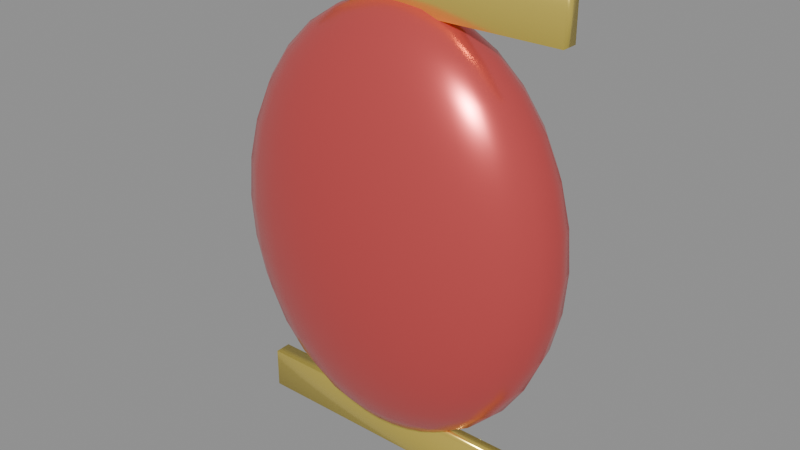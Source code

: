 # Source: snack_pack.blend  (saved by Blender 5.2.45; exported with 4.5.12 LTS)
import bpy
from mathutils import Matrix  # noqa: F401  (used for matrix-valued properties, if any)

bpy.ops.wm.read_factory_settings(use_empty=True)
scene = bpy.context.scene
scene.name = 'Scene'

# ---- collections
col_prizescollection = bpy.data.collections.new('PrizesCollection'); scene.collection.children.link(col_prizescollection)

# ---- materials (node trees are filled in below, after node groups)
mat_snackfoilred = bpy.data.materials.new('SnackFoilRed')
mat_snackgoldseal = bpy.data.materials.new('SnackGoldSeal')

# ---- material node trees
mat_snackfoilred.use_nodes = True; mat_snackfoilred.node_tree.nodes.clear()
_N = mat_snackfoilred.node_tree.nodes; _L = mat_snackfoilred.node_tree.links
n0 = _N.new('ShaderNodeBsdfPrincipled'); n0.name = 'Principled BSDF'; n0.location = (-200, 100)
n0.inputs[0].default_value = (0.88, 0.12, 0.12, 1.0)
n0.inputs[1].default_value = 0.6
n0.inputs[2].default_value = 0.25
n0.inputs[10].default_value = 0.005
n1 = _N.new('ShaderNodeOutputMaterial'); n1.name = 'Material Output'; n1.location = (200, 100)
_L.new(n0.outputs[0], n1.inputs[0])
n1.is_active_output = True
mat_snackgoldseal.use_nodes = True; mat_snackgoldseal.node_tree.nodes.clear()
_N = mat_snackgoldseal.node_tree.nodes; _L = mat_snackgoldseal.node_tree.links
n0 = _N.new('ShaderNodeBsdfPrincipled'); n0.name = 'Principled BSDF'; n0.location = (-200, 100)
n0.inputs[0].default_value = (1.0, 0.78, 0.15, 1.0)
n0.inputs[1].default_value = 0.7
n0.inputs[2].default_value = 0.2
n0.inputs[10].default_value = 0.005
n1 = _N.new('ShaderNodeOutputMaterial'); n1.name = 'Material Output'; n1.location = (200, 100)
_L.new(n0.outputs[0], n1.inputs[0])
n1.is_active_output = True

# ---- meshes
me_sphere = bpy.data.meshes.new('Sphere')
me_sphere.from_pydata([(0.0, 0.0, 0.48), (0.0, 0.1837, 0.4435), (0.0, 0.3394, 0.3394), (0.0, 0.3991, 0.2667), (0.0, 0.4435, 0.1837), (0.0, 0.4708, 0.09364), (0.0, 0.48, 0.0), (0.0, 0.4708, -0.09364), (0.0, 0.4435, -0.1837), (0.0, 0.3991, -0.2667), (0.0, 0.2667, -0.3991), (0.0, 0.1837, -0.4435), (0.0, 0.0, -0.48), (0.02424, 0.09045, 0.4708), (0.04754, 0.1774, 0.4435), (0.06902, 0.2576, 0.3991), (0.08785, 0.3278, 0.3394), (0.1033, 0.3855, 0.2667), (0.1148, 0.4284, 0.1837), (0.1218, 0.4547, 0.09364), (0.1242, 0.4636, 0.0), (0.1218, 0.4547, -0.09364), (0.1148, 0.4284, -0.1837), (0.1033, 0.3855, -0.2667), (0.08785, 0.3278, -0.3394), (0.06902, 0.2576, -0.3991), (0.04754, 0.1774, -0.4435), (0.02424, 0.09045, -0.4708), (0.04682, 0.0811, 0.4708), (0.09184, 0.1591, 0.4435), (0.1333, 0.2309, 0.3991), (0.1697, 0.2939, 0.3394), (0.1996, 0.3456, 0.2667), (0.2217, 0.384, 0.1837), (0.2354, 0.4077, 0.09364), (0.24, 0.4157, 0.0), (0.2354, 0.4077, -0.09364), (0.2217, 0.384, -0.1837), (0.1996, 0.3456, -0.2667), (0.1697, 0.2939, -0.3394), (0.1333, 0.2309, -0.3991), (0.09184, 0.1591, -0.4435), (0.04682, 0.0811, -0.4708), (0.06622, 0.06622, 0.4708), (0.1299, 0.1299, 0.4435), (0.1886, 0.1886, 0.3991), (0.24, 0.24, 0.3394), (0.2822, 0.2822, 0.2667), (0.3136, 0.3136, 0.1837), (0.3329, 0.3329, 0.09364), (0.3394, 0.3394, 0.0), (0.3329, 0.3329, -0.09364), (0.3136, 0.3136, -0.1837), (0.2822, 0.2822, -0.2667), (0.24, 0.24, -0.3394), (0.1886, 0.1886, -0.3991), (0.1299, 0.1299, -0.4435), (0.06622, 0.06622, -0.4708), (0.0811, 0.04682, 0.4708), (0.1591, 0.09184, 0.4435), (0.2309, 0.1333, 0.3991), (0.2939, 0.1697, 0.3394), (0.3456, 0.1996, 0.2667), (0.384, 0.2217, 0.1837), (0.4077, 0.2354, 0.09364), (0.4157, 0.24, 0.0), (0.4077, 0.2354, -0.09364), (0.384, 0.2217, -0.1837), (0.3456, 0.1996, -0.2667), (0.2939, 0.1697, -0.3394), (0.2309, 0.1333, -0.3991), (0.1591, 0.09184, -0.4435), (0.0811, 0.04682, -0.4708), (0.09045, 0.02424, 0.4708), (0.1774, 0.04754, 0.4435), (0.2576, 0.06902, 0.3991), (0.3278, 0.08785, 0.3394), (0.3855, 0.1033, 0.2667), (0.4284, 0.1148, 0.1837), (0.4547, 0.1218, 0.09364), (0.4636, 0.1242, 0.0), (0.4547, 0.1218, -0.09364), (0.4284, 0.1148, -0.1837), (0.3855, 0.1033, -0.2667), (0.3278, 0.08785, -0.3394), (0.2576, 0.06902, -0.3991), (0.1774, 0.04754, -0.4435), (0.09045, 0.02424, -0.4708), (0.09364, 5.588e-09, 0.4708), (0.1837, -1.118e-08, 0.4435), (0.2667, 0.0, 0.3991), (0.3394, -1.49e-08, 0.3394), (0.3991, -1.49e-08, 0.2667), (0.4435, 2.235e-08, 0.1837), (0.4708, -7.451e-09, 0.09364), (0.48, 7.451e-09, 0.0), (0.4708, -7.451e-09, -0.09364), (0.4435, 2.235e-08, -0.1837), (0.3991, -1.49e-08, -0.2667), (0.3394, -1.49e-08, -0.3394), (0.2667, 0.0, -0.3991), (0.1837, -1.118e-08, -0.4435), (0.09364, 5.588e-09, -0.4708), (0.09045, -0.02424, 0.4708), (0.1774, -0.04754, 0.4435), (0.2576, -0.06902, 0.3991), (0.3278, -0.08785, 0.3394), (0.3855, -0.1033, 0.2667), (0.4284, -0.1148, 0.1837), (0.4547, -0.1218, 0.09364), (0.4636, -0.1242, 0.0), (0.4547, -0.1218, -0.09364), (0.4284, -0.1148, -0.1837), (0.3855, -0.1033, -0.2667), (0.3278, -0.08785, -0.3394), (0.2576, -0.06902, -0.3991), (0.1774, -0.04754, -0.4435), (0.09045, -0.02424, -0.4708), (0.0811, -0.04682, 0.4708), (0.1591, -0.09184, 0.4435), (0.2309, -0.1333, 0.3991), (0.2939, -0.1697, 0.3394), (0.3456, -0.1996, 0.2667), (0.384, -0.2217, 0.1837), (0.4077, -0.2354, 0.09364), (0.4157, -0.24, 0.0), (0.4077, -0.2354, -0.09364), (0.384, -0.2217, -0.1837), (0.3456, -0.1996, -0.2667), (0.2939, -0.1697, -0.3394), (0.2309, -0.1333, -0.3991), (0.1591, -0.09184, -0.4435), (0.0811, -0.04682, -0.4708), (0.06622, -0.06622, 0.4708), (0.1299, -0.1299, 0.4435), (0.1886, -0.1886, 0.3991), (0.24, -0.24, 0.3394), (0.2822, -0.2822, 0.2667), (0.3136, -0.3136, 0.1837), (0.3329, -0.3329, 0.09364), (0.3394, -0.3394, 0.0), (0.3329, -0.3329, -0.09364), (0.3136, -0.3136, -0.1837), (0.2822, -0.2822, -0.2667), (0.24, -0.24, -0.3394), (0.1886, -0.1886, -0.3991), (0.1299, -0.1299, -0.4435), (0.06622, -0.06622, -0.4708), (0.04682, -0.0811, 0.4708), (0.09184, -0.1591, 0.4435), (0.1333, -0.2309, 0.3991), (0.1697, -0.2939, 0.3394), (0.1996, -0.3456, 0.2667), (0.2217, -0.384, 0.1837), (0.2354, -0.4077, 0.09364), (0.24, -0.4157, 0.0), (0.2354, -0.4077, -0.09364), (0.2217, -0.384, -0.1837), (0.1996, -0.3456, -0.2667), (0.1697, -0.2939, -0.3394), (0.1333, -0.2309, -0.3991), (0.09184, -0.1591, -0.4435), (0.04682, -0.0811, -0.4708), (0.02424, -0.09045, 0.4708), (0.04754, -0.1774, 0.4435), (0.06902, -0.2576, 0.3991), (0.08785, -0.3278, 0.3394), (0.1033, -0.3855, 0.2667), (0.1148, -0.4284, 0.1837), (0.1218, -0.4547, 0.09364), (0.1242, -0.4636, 0.0), (0.1218, -0.4547, -0.09364), (0.1148, -0.4284, -0.1837), (0.1033, -0.3855, -0.2667), (0.08785, -0.3278, -0.3394), (0.06902, -0.2576, -0.3991), (0.04754, -0.1774, -0.4435), (0.02424, -0.09045, -0.4708), (5.588e-09, -0.09364, 0.4708), (-1.118e-08, -0.1837, 0.4435), (1.49e-08, -0.2667, 0.3991), (-3.725e-08, -0.3394, 0.3394), (-3.725e-08, -0.3991, 0.2667), (7.451e-09, -0.4435, 0.1837), (-7.451e-09, -0.4708, 0.09364), (1.49e-08, -0.48, 0.0), (-7.451e-09, -0.4708, -0.09364), (7.451e-09, -0.4435, -0.1837), (-3.725e-08, -0.3991, -0.2667), (-3.725e-08, -0.3394, -0.3394), (1.49e-08, -0.2667, -0.3991), (-1.118e-08, -0.1837, -0.4435), (5.588e-09, -0.09364, -0.4708), (-0.02424, -0.09045, 0.4708), (-0.04754, -0.1774, 0.4435), (-0.06902, -0.2576, 0.3991), (-0.08785, -0.3278, 0.3394), (-0.1033, -0.3855, 0.2667), (-0.1148, -0.4284, 0.1837), (-0.1218, -0.4547, 0.09364), (-0.1242, -0.4636, 0.0), (-0.1218, -0.4547, -0.09364), (-0.1148, -0.4284, -0.1837), (-0.1033, -0.3855, -0.2667), (-0.08785, -0.3278, -0.3394), (-0.06902, -0.2576, -0.3991), (-0.04754, -0.1774, -0.4435), (-0.02424, -0.09045, -0.4708), (-0.04682, -0.0811, 0.4708), (-0.09184, -0.1591, 0.4435), (-0.1333, -0.2309, 0.3991), (-0.1697, -0.2939, 0.3394), (-0.1996, -0.3456, 0.2667), (-0.2217, -0.384, 0.1837), (-0.2354, -0.4077, 0.09364), (-0.24, -0.4157, 0.0), (-0.2354, -0.4077, -0.09364), (-0.2217, -0.384, -0.1837), (-0.1996, -0.3456, -0.2667), (-0.1697, -0.2939, -0.3394), (-0.1333, -0.2309, -0.3991), (-0.09184, -0.1591, -0.4435), (-0.04682, -0.0811, -0.4708), (-0.06622, -0.06622, 0.4708), (-0.1299, -0.1299, 0.4435), (-0.1886, -0.1886, 0.3991), (-0.24, -0.24, 0.3394), (-0.2822, -0.2822, 0.2667), (-0.3136, -0.3136, 0.1837), (-0.3329, -0.3329, 0.09364), (-0.3394, -0.3394, 0.0), (-0.3329, -0.3329, -0.09364), (-0.3136, -0.3136, -0.1837), (-0.2822, -0.2822, -0.2667), (-0.24, -0.24, -0.3394), (-0.1886, -0.1886, -0.3991), (-0.1299, -0.1299, -0.4435), (-0.06622, -0.06622, -0.4708), (-0.0811, -0.04682, 0.4708), (-0.1591, -0.09184, 0.4435), (-0.2309, -0.1333, 0.3991), (-0.2939, -0.1697, 0.3394), (-0.3456, -0.1996, 0.2667), (-0.384, -0.2217, 0.1837), (-0.4077, -0.2354, 0.09364), (-0.4157, -0.24, 0.0), (-0.4077, -0.2354, -0.09364), (-0.384, -0.2217, -0.1837), (-0.3456, -0.1996, -0.2667), (-0.2939, -0.1697, -0.3394), (-0.2309, -0.1333, -0.3991), (-0.1591, -0.09184, -0.4435), (-0.0811, -0.04682, -0.4708), (-0.09045, -0.02424, 0.4708), (-0.1774, -0.04754, 0.4435), (-0.2576, -0.06902, 0.3991), (-0.3278, -0.08785, 0.3394), (-0.3855, -0.1033, 0.2667), (-0.4284, -0.1148, 0.1837), (-0.4547, -0.1218, 0.09364), (-0.4636, -0.1242, 0.0), (-0.4547, -0.1218, -0.09364), (-0.4284, -0.1148, -0.1837), (-0.3855, -0.1033, -0.2667), (-0.3278, -0.08785, -0.3394), (-0.2576, -0.06902, -0.3991), (-0.1774, -0.04754, -0.4435), (-0.09045, -0.02424, -0.4708), (-0.09364, -9.313e-09, 0.4708), (-0.1837, 1.118e-08, 0.4435), (-0.2667, 0.0, 0.3991), (-0.3394, 3.725e-08, 0.3394), (-0.3991, 8.196e-08, 0.2667), (-0.4435, -7.451e-09, 0.1837), (-0.4708, 7.451e-09, 0.09364), (-0.48, -1.49e-08, 0.0), (-0.4708, 7.451e-09, -0.09364), (-0.4435, -7.451e-09, -0.1837), (-0.3991, 8.196e-08, -0.2667), (-0.3394, 3.725e-08, -0.3394), (-0.2667, 0.0, -0.3991), (-0.1837, 1.118e-08, -0.4435), (-0.09364, -9.313e-09, -0.4708), (-0.09045, 0.02424, 0.4708), (-0.1774, 0.04754, 0.4435), (-0.2576, 0.06902, 0.3991), (-0.3278, 0.08785, 0.3394), (-0.3855, 0.1033, 0.2667), (-0.4284, 0.1148, 0.1837), (-0.4547, 0.1218, 0.09364), (-0.4636, 0.1242, 0.0), (-0.4547, 0.1218, -0.09364), (-0.4284, 0.1148, -0.1837), (-0.3855, 0.1033, -0.2667), (-0.3278, 0.08785, -0.3394), (-0.2576, 0.06902, -0.3991), (-0.1774, 0.04754, -0.4435), (-0.09045, 0.02424, -0.4708), (-0.0811, 0.04682, 0.4708), (-0.1591, 0.09184, 0.4435), (-0.2309, 0.1333, 0.3991), (-0.2939, 0.1697, 0.3394), (-0.3456, 0.1996, 0.2667), (-0.384, 0.2217, 0.1837), (-0.4077, 0.2354, 0.09364), (-0.4157, 0.24, 0.0), (-0.4077, 0.2354, -0.09364), (-0.384, 0.2217, -0.1837), (-0.3456, 0.1996, -0.2667), (-0.2939, 0.1697, -0.3394), (-0.2309, 0.1333, -0.3991), (-0.1591, 0.09184, -0.4435), (-0.0811, 0.04682, -0.4708), (-0.06622, 0.06622, 0.4708), (-0.1299, 0.1299, 0.4435), (-0.1886, 0.1886, 0.3991), (-0.24, 0.24, 0.3394), (-0.2822, 0.2822, 0.2667), (-0.3136, 0.3136, 0.1837), (-0.3329, 0.3329, 0.09364), (-0.3394, 0.3394, 0.0), (-0.3329, 0.3329, -0.09364), (-0.3136, 0.3136, -0.1837), (-0.2822, 0.2822, -0.2667), (-0.24, 0.24, -0.3394), (-0.1886, 0.1886, -0.3991), (-0.1299, 0.1299, -0.4435), (-0.06622, 0.06622, -0.4708), (-0.04682, 0.0811, 0.4708), (-0.09184, 0.1591, 0.4435), (-0.1333, 0.2309, 0.3991), (-0.1697, 0.2939, 0.3394), (-0.1996, 0.3456, 0.2667), (-0.2217, 0.384, 0.1837), (-0.2354, 0.4077, 0.09364), (-0.24, 0.4157, 0.0), (-0.2354, 0.4077, -0.09364), (-0.2217, 0.384, -0.1837), (-0.1996, 0.3456, -0.2667), (-0.1697, 0.2939, -0.3394), (-0.1333, 0.2309, -0.3991), (-0.09184, 0.1591, -0.4435), (-0.04682, 0.0811, -0.4708), (-0.02424, 0.09045, 0.4708), (-0.04754, 0.1774, 0.4435), (-0.06902, 0.2576, 0.3991), (-0.08785, 0.3278, 0.3394), (-0.1033, 0.3855, 0.2667), (-0.1148, 0.4284, 0.1837), (-0.1218, 0.4547, 0.09364), (-0.1242, 0.4636, 0.0), (-0.1218, 0.4547, -0.09364), (-0.1148, 0.4284, -0.1837), (-0.1033, 0.3855, -0.2667), (-0.08785, 0.3278, -0.3394), (-0.06902, 0.2576, -0.3991), (-0.04754, 0.1774, -0.4435), (-0.02424, 0.09045, -0.4708), (-1.118e-08, 0.09364, 0.4708), (7.451e-09, 0.2667, 0.3991), (3.725e-08, 0.3394, -0.3394), (-1.118e-08, 0.09364, -0.4708), (-0.4588, -0.04545, 0.4571), (-0.4588, -0.04545, 0.5524), (-0.4588, 0.04545, 0.4571), (-0.4588, 0.04545, 0.5524), (0.4588, -0.04545, 0.4571), (0.4588, -0.04545, 0.5524), (0.4588, 0.04545, 0.4571), (0.4588, 0.04545, 0.5524), (-0.4588, -0.04545, -0.5524), (-0.4588, -0.04545, -0.4571), (-0.4588, 0.04545, -0.5524), (-0.4588, 0.04545, -0.4571), (0.4588, -0.04545, -0.5524), (0.4588, -0.04545, -0.4571), (0.4588, 0.04545, -0.5524), (0.4588, 0.04545, -0.4571)], [], [(10, 360, 24, 25), (4, 3, 17, 18), (11, 10, 25, 26), (5, 4, 18, 19), (361, 11, 26, 27), (6, 5, 19, 20), (358, 0, 13), (12, 361, 27), (7, 6, 20, 21), (1, 358, 13, 14), (8, 7, 21, 22), (359, 1, 14, 15), (9, 8, 22, 23), (2, 359, 15, 16), (360, 9, 23, 24), (3, 2, 16, 17), (24, 23, 38, 39), (17, 16, 31, 32), (25, 24, 39, 40), (18, 17, 32, 33), (26, 25, 40, 41), (19, 18, 33, 34), (27, 26, 41, 42), (20, 19, 34, 35), (13, 0, 28), (12, 27, 42), (21, 20, 35, 36), (14, 13, 28, 29), (22, 21, 36, 37), (15, 14, 29, 30), (23, 22, 37, 38), (16, 15, 30, 31), (28, 0, 43), (12, 42, 57), (36, 35, 50, 51), (29, 28, 43, 44), (37, 36, 51, 52), (30, 29, 44, 45), (38, 37, 52, 53), (31, 30, 45, 46), (39, 38, 53, 54), (32, 31, 46, 47), (40, 39, 54, 55), (33, 32, 47, 48), (41, 40, 55, 56), (34, 33, 48, 49), (42, 41, 56, 57), (35, 34, 49, 50), (47, 46, 61, 62), (55, 54, 69, 70), (48, 47, 62, 63), (56, 55, 70, 71), (49, 48, 63, 64), (57, 56, 71, 72), (50, 49, 64, 65), (43, 0, 58), (12, 57, 72), (51, 50, 65, 66), (44, 43, 58, 59), (52, 51, 66, 67), (45, 44, 59, 60), (53, 52, 67, 68), (46, 45, 60, 61), (54, 53, 68, 69), (66, 65, 80, 81), (59, 58, 73, 74), (67, 66, 81, 82), (60, 59, 74, 75), (68, 67, 82, 83), (61, 60, 75, 76), (69, 68, 83, 84), (62, 61, 76, 77), (70, 69, 84, 85), (63, 62, 77, 78), (71, 70, 85, 86), (64, 63, 78, 79), (72, 71, 86, 87), (65, 64, 79, 80), (58, 0, 73), (12, 72, 87), (85, 84, 99, 100), (78, 77, 92, 93), (86, 85, 100, 101), (79, 78, 93, 94), (87, 86, 101, 102), (80, 79, 94, 95), (73, 0, 88), (12, 87, 102), (81, 80, 95, 96), (74, 73, 88, 89), (82, 81, 96, 97), (75, 74, 89, 90), (83, 82, 97, 98), (76, 75, 90, 91), (84, 83, 98, 99), (77, 76, 91, 92), (89, 88, 103, 104), (97, 96, 111, 112), (90, 89, 104, 105), (98, 97, 112, 113), (91, 90, 105, 106), (99, 98, 113, 114), (92, 91, 106, 107), (100, 99, 114, 115), (93, 92, 107, 108), (101, 100, 115, 116), (94, 93, 108, 109), (102, 101, 116, 117), (95, 94, 109, 110), (88, 0, 103), (12, 102, 117), (96, 95, 110, 111), (108, 107, 122, 123), (116, 115, 130, 131), (109, 108, 123, 124), (117, 116, 131, 132), (110, 109, 124, 125), (103, 0, 118), (12, 117, 132), (111, 110, 125, 126), (104, 103, 118, 119), (112, 111, 126, 127), (105, 104, 119, 120), (113, 112, 127, 128), (106, 105, 120, 121), (114, 113, 128, 129), (107, 106, 121, 122), (115, 114, 129, 130), (127, 126, 141, 142), (120, 119, 134, 135), (128, 127, 142, 143), (121, 120, 135, 136), (129, 128, 143, 144), (122, 121, 136, 137), (130, 129, 144, 145), (123, 122, 137, 138), (131, 130, 145, 146), (124, 123, 138, 139), (132, 131, 146, 147), (125, 124, 139, 140), (118, 0, 133), (12, 132, 147), (126, 125, 140, 141), (119, 118, 133, 134), (146, 145, 160, 161), (139, 138, 153, 154), (147, 146, 161, 162), (140, 139, 154, 155), (133, 0, 148), (12, 147, 162), (141, 140, 155, 156), (134, 133, 148, 149), (142, 141, 156, 157), (135, 134, 149, 150), (143, 142, 157, 158), (136, 135, 150, 151), (144, 143, 158, 159), (137, 136, 151, 152), (145, 144, 159, 160), (138, 137, 152, 153), (158, 157, 172, 173), (151, 150, 165, 166), (159, 158, 173, 174), (152, 151, 166, 167), (160, 159, 174, 175), (153, 152, 167, 168), (161, 160, 175, 176), (154, 153, 168, 169), (162, 161, 176, 177), (155, 154, 169, 170), (148, 0, 163), (12, 162, 177), (156, 155, 170, 171), (149, 148, 163, 164), (157, 156, 171, 172), (150, 149, 164, 165), (177, 176, 191, 192), (170, 169, 184, 185), (163, 0, 178), (12, 177, 192), (171, 170, 185, 186), (164, 163, 178, 179), (172, 171, 186, 187), (165, 164, 179, 180), (173, 172, 187, 188), (166, 165, 180, 181), (174, 173, 188, 189), (167, 166, 181, 182), (175, 174, 189, 190), (168, 167, 182, 183), (176, 175, 190, 191), (169, 168, 183, 184), (181, 180, 195, 196), (189, 188, 203, 204), (182, 181, 196, 197), (190, 189, 204, 205), (183, 182, 197, 198), (191, 190, 205, 206), (184, 183, 198, 199), (192, 191, 206, 207), (185, 184, 199, 200), (178, 0, 193), (12, 192, 207), (186, 185, 200, 201), (179, 178, 193, 194), (187, 186, 201, 202), (180, 179, 194, 195), (188, 187, 202, 203), (200, 199, 214, 215), (193, 0, 208), (12, 207, 222), (201, 200, 215, 216), (194, 193, 208, 209), (202, 201, 216, 217), (195, 194, 209, 210), (203, 202, 217, 218), (196, 195, 210, 211), (204, 203, 218, 219), (197, 196, 211, 212), (205, 204, 219, 220), (198, 197, 212, 213), (206, 205, 220, 221), (199, 198, 213, 214), (207, 206, 221, 222), (219, 218, 233, 234), (212, 211, 226, 227), (220, 219, 234, 235), (213, 212, 227, 228), (221, 220, 235, 236), (214, 213, 228, 229), (222, 221, 236, 237), (215, 214, 229, 230), (208, 0, 223), (12, 222, 237), (216, 215, 230, 231), (209, 208, 223, 224), (217, 216, 231, 232), (210, 209, 224, 225), (218, 217, 232, 233), (211, 210, 225, 226), (223, 0, 238), (12, 237, 252), (231, 230, 245, 246), (224, 223, 238, 239), (232, 231, 246, 247), (225, 224, 239, 240), (233, 232, 247, 248), (226, 225, 240, 241), (234, 233, 248, 249), (227, 226, 241, 242), (235, 234, 249, 250), (228, 227, 242, 243), (236, 235, 250, 251), (229, 228, 243, 244), (237, 236, 251, 252), (230, 229, 244, 245), (242, 241, 256, 257), (250, 249, 264, 265), (243, 242, 257, 258), (251, 250, 265, 266), (244, 243, 258, 259), (252, 251, 266, 267), (245, 244, 259, 260), (238, 0, 253), (12, 252, 267), (246, 245, 260, 261), (239, 238, 253, 254), (247, 246, 261, 262), (240, 239, 254, 255), (248, 247, 262, 263), (241, 240, 255, 256), (249, 248, 263, 264), (261, 260, 275, 276), (254, 253, 268, 269), (262, 261, 276, 277), (255, 254, 269, 270), (263, 262, 277, 278), (256, 255, 270, 271), (264, 263, 278, 279), (257, 256, 271, 272), (265, 264, 279, 280), (258, 257, 272, 273), (266, 265, 280, 281), (259, 258, 273, 274), (267, 266, 281, 282), (260, 259, 274, 275), (253, 0, 268), (12, 267, 282), (280, 279, 294, 295), (273, 272, 287, 288), (281, 280, 295, 296), (274, 273, 288, 289), (282, 281, 296, 297), (275, 274, 289, 290), (268, 0, 283), (12, 282, 297), (276, 275, 290, 291), (269, 268, 283, 284), (277, 276, 291, 292), (270, 269, 284, 285), (278, 277, 292, 293), (271, 270, 285, 286), (279, 278, 293, 294), (272, 271, 286, 287), (292, 291, 306, 307), (285, 284, 299, 300), (293, 292, 307, 308), (286, 285, 300, 301), (294, 293, 308, 309), (287, 286, 301, 302), (295, 294, 309, 310), (288, 287, 302, 303), (296, 295, 310, 311), (289, 288, 303, 304), (297, 296, 311, 312), (290, 289, 304, 305), (283, 0, 298), (12, 297, 312), (291, 290, 305, 306), (284, 283, 298, 299), (311, 310, 325, 326), (304, 303, 318, 319), (312, 311, 326, 327), (305, 304, 319, 320), (298, 0, 313), (12, 312, 327), (306, 305, 320, 321), (299, 298, 313, 314), (307, 306, 321, 322), (300, 299, 314, 315), (308, 307, 322, 323), (301, 300, 315, 316), (309, 308, 323, 324), (302, 301, 316, 317), (310, 309, 324, 325), (303, 302, 317, 318), (315, 314, 329, 330), (323, 322, 337, 338), (316, 315, 330, 331), (324, 323, 338, 339), (317, 316, 331, 332), (325, 324, 339, 340), (318, 317, 332, 333), (326, 325, 340, 341), (319, 318, 333, 334), (327, 326, 341, 342), (320, 319, 334, 335), (313, 0, 328), (12, 327, 342), (321, 320, 335, 336), (314, 313, 328, 329), (322, 321, 336, 337), (334, 333, 348, 349), (342, 341, 356, 357), (335, 334, 349, 350), (328, 0, 343), (12, 342, 357), (336, 335, 350, 351), (329, 328, 343, 344), (337, 336, 351, 352), (330, 329, 344, 345), (338, 337, 352, 353), (331, 330, 345, 346), (339, 338, 353, 354), (332, 331, 346, 347), (340, 339, 354, 355), (333, 332, 347, 348), (341, 340, 355, 356), (353, 352, 8, 9), (346, 345, 359, 2), (354, 353, 9, 360), (347, 346, 2, 3), (355, 354, 360, 10), (348, 347, 3, 4), (356, 355, 10, 11), (349, 348, 4, 5), (357, 356, 11, 361), (350, 349, 5, 6), (343, 0, 358), (12, 357, 361), (351, 350, 6, 7), (344, 343, 358, 1), (352, 351, 7, 8), (345, 344, 1, 359), (362, 363, 365, 364), (364, 365, 369, 368), (368, 369, 367, 366), (366, 367, 363, 362), (364, 368, 366, 362), (369, 365, 363, 367), (370, 371, 373, 372), (372, 373, 377, 376), (376, 377, 375, 374), (374, 375, 371, 370), (372, 376, 374, 370), (377, 373, 371, 375)])
me_sphere.polygons.foreach_set('use_smooth', [True] * 396)
me_sphere.polygons.foreach_set('material_index', [0, 0, 0, 0, 0, 0, 0, 0, 0, 0, 0, 0, 0, 0, 0, 0, 0, 0, 0, 0, 0, 0, 0, 0, 0, 0, 0, 0, 0, 0, 0, 0, 0, 0, 0, 0, 0, 0, 0, 0, 0, 0, 0, 0, 0, 0, 0, 0, 0, 0, 0, 0, 0, 0, 0, 0, 0, 0, 0, 0, 0, 0, 0, 0, 0, 0, 0, 0, 0, 0, 0, 0, 0, 0, 0, 0, 0, 0, 0, 0, 0, 0, 0, 0, 0, 0, 0, 0, 0, 0, 0, 0, 0, 0, 0, 0, 0, 0, 0, 0, 0, 0, 0, 0, 0, 0, 0, 0, 0, 0, 0, 0, 0, 0, 0, 0, 0, 0, 0, 0, 0, 0, 0, 0, 0, 0, 0, 0, 0, 0, 0, 0, 0, 0, 0, 0, 0, 0, 0, 0, 0, 0, 0, 0, 0, 0, 0, 0, 0, 0, 0, 0, 0, 0, 0, 0, 0, 0, 0, 0, 0, 0, 0, 0, 0, 0, 0, 0, 0, 0, 0, 0, 0, 0, 0, 0, 0, 0, 0, 0, 0, 0, 0, 0, 0, 0, 0, 0, 0, 0, 0, 0, 0, 0, 0, 0, 0, 0, 0, 0, 0, 0, 0, 0, 0, 0, 0, 0, 0, 0, 0, 0, 0, 0, 0, 0, 0, 0, 0, 0, 0, 0, 0, 0, 0, 0, 0, 0, 0, 0, 0, 0, 0, 0, 0, 0, 0, 0, 0, 0, 0, 0, 0, 0, 0, 0, 0, 0, 0, 0, 0, 0, 0, 0, 0, 0, 0, 0, 0, 0, 0, 0, 0, 0, 0, 0, 0, 0, 0, 0, 0, 0, 0, 0, 0, 0, 0, 0, 0, 0, 0, 0, 0, 0, 0, 0, 0, 0, 0, 0, 0, 0, 0, 0, 0, 0, 0, 0, 0, 0, 0, 0, 0, 0, 0, 0, 0, 0, 0, 0, 0, 0, 0, 0, 0, 0, 0, 0, 0, 0, 0, 0, 0, 0, 0, 0, 0, 0, 0, 0, 0, 0, 0, 0, 0, 0, 0, 0, 0, 0, 0, 0, 0, 0, 0, 0, 0, 0, 0, 0, 0, 0, 0, 0, 0, 0, 0, 0, 0, 0, 0, 0, 0, 0, 0, 0, 0, 0, 0, 0, 0, 0, 0, 0, 0, 0, 0, 0, 0, 0, 0, 0, 0, 0, 1, 1, 1, 1, 1, 1, 1, 1, 1, 1, 1, 1])
_uv = me_sphere.uv_layers.new(name='UVMap')
_uv.uv.foreach_set('vector', [0.75, 0.1875, 0.75, 0.25, 0.7083, 0.25, 0.7083, 0.1875, 0.75, 0.625, 0.75, 0.6875, 0.7083, 0.6875, 0.7083, 0.625, 0.75, 0.125, 0.75, 0.1875, 0.7083, 0.1875, 0.7083, 0.125, 0.75, 0.5625, 0.75, 0.625, 0.7083, 0.625, 0.7083, 0.5625, 0.75, 0.0625, 0.75, 0.125, 0.7083, 0.125, 0.7083, 0.0625, 0.75, 0.5, 0.75, 0.5625, 0.7083, 0.5625, 0.7083, 0.5, 0.75, 0.9375, 0.7292, 1.0, 0.7083, 0.9375, 0.7292, 0.0, 0.75, 0.0625, 0.7083, 0.0625, 0.75, 0.4375, 0.75, 0.5, 0.7083, 0.5, 0.7083, 0.4375, 0.75, 0.875, 0.75, 0.9375, 0.7083, 0.9375, 0.7083, 0.875, 0.75, 0.375, 0.75, 0.4375, 0.7083, 0.4375, 0.7083, 0.375, 0.75, 0.8125, 0.75, 0.875, 0.7083, 0.875, 0.7083, 0.8125, 0.75, 0.3125, 0.75, 0.375, 0.7083, 0.375, 0.7083, 0.3125, 0.75, 0.75, 0.75, 0.8125, 0.7083, 0.8125, 0.7083, 0.75, 0.75, 0.25, 0.75, 0.3125, 0.7083, 0.3125, 0.7083, 0.25, 0.75, 0.6875, 0.75, 0.75, 0.7083, 0.75, 0.7083, 0.6875, 0.7083, 0.25, 0.7083, 0.3125, 0.6667, 0.3125, 0.6667, 0.25, 0.7083, 0.6875, 0.7083, 0.75, 0.6667, 0.75, 0.6667, 0.6875, 0.7083, 0.1875, 0.7083, 0.25, 0.6667, 0.25, 0.6667, 0.1875, 0.7083, 0.625, 0.7083, 0.6875, 0.6667, 0.6875, 0.6667, 0.625, 0.7083, 0.125, 0.7083, 0.1875, 0.6667, 0.1875, 0.6667, 0.125, 0.7083, 0.5625, 0.7083, 0.625, 0.6667, 0.625, 0.6667, 0.5625, 0.7083, 0.0625, 0.7083, 0.125, 0.6667, 0.125, 0.6667, 0.0625, 0.7083, 0.5, 0.7083, 0.5625, 0.6667, 0.5625, 0.6667, 0.5, 0.7083, 0.9375, 0.6875, 1.0, 0.6667, 0.9375, 0.6875, 0.0, 0.7083, 0.0625, 0.6667, 0.0625, 0.7083, 0.4375, 0.7083, 0.5, 0.6667, 0.5, 0.6667, 0.4375, 0.7083, 0.875, 0.7083, 0.9375, 0.6667, 0.9375, 0.6667, 0.875, 0.7083, 0.375, 0.7083, 0.4375, 0.6667, 0.4375, 0.6667, 0.375, 0.7083, 0.8125, 0.7083, 0.875, 0.6667, 0.875, 0.6667, 0.8125, 0.7083, 0.3125, 0.7083, 0.375, 0.6667, 0.375, 0.6667, 0.3125, 0.7083, 0.75, 0.7083, 0.8125, 0.6667, 0.8125, 0.6667, 0.75, 0.6667, 0.9375, 0.6458, 1.0, 0.625, 0.9375, 0.6458, 0.0, 0.6667, 0.0625, 0.625, 0.0625, 0.6667, 0.4375, 0.6667, 0.5, 0.625, 0.5, 0.625, 0.4375, 0.6667, 0.875, 0.6667, 0.9375, 0.625, 0.9375, 0.625, 0.875, 0.6667, 0.375, 0.6667, 0.4375, 0.625, 0.4375, 0.625, 0.375, 0.6667, 0.8125, 0.6667, 0.875, 0.625, 0.875, 0.625, 0.8125, 0.6667, 0.3125, 0.6667, 0.375, 0.625, 0.375, 0.625, 0.3125, 0.6667, 0.75, 0.6667, 0.8125, 0.625, 0.8125, 0.625, 0.75, 0.6667, 0.25, 0.6667, 0.3125, 0.625, 0.3125, 0.625, 0.25, 0.6667, 0.6875, 0.6667, 0.75, 0.625, 0.75, 0.625, 0.6875, 0.6667, 0.1875, 0.6667, 0.25, 0.625, 0.25, 0.625, 0.1875, 0.6667, 0.625, 0.6667, 0.6875, 0.625, 0.6875, 0.625, 0.625, 0.6667, 0.125, 0.6667, 0.1875, 0.625, 0.1875, 0.625, 0.125, 0.6667, 0.5625, 0.6667, 0.625, 0.625, 0.625, 0.625, 0.5625, 0.6667, 0.0625, 0.6667, 0.125, 0.625, 0.125, 0.625, 0.0625, 0.6667, 0.5, 0.6667, 0.5625, 0.625, 0.5625, 0.625, 0.5, 0.625, 0.6875, 0.625, 0.75, 0.5833, 0.75, 0.5833, 0.6875, 0.625, 0.1875, 0.625, 0.25, 0.5833, 0.25, 0.5833, 0.1875, 0.625, 0.625, 0.625, 0.6875, 0.5833, 0.6875, 0.5833, 0.625, 0.625, 0.125, 0.625, 0.1875, 0.5833, 0.1875, 0.5833, 0.125, 0.625, 0.5625, 0.625, 0.625, 0.5833, 0.625, 0.5833, 0.5625, 0.625, 0.0625, 0.625, 0.125, 0.5833, 0.125, 0.5833, 0.0625, 0.625, 0.5, 0.625, 0.5625, 0.5833, 0.5625, 0.5833, 0.5, 0.625, 0.9375, 0.6042, 1.0, 0.5833, 0.9375, 0.6042, 0.0, 0.625, 0.0625, 0.5833, 0.0625, 0.625, 0.4375, 0.625, 0.5, 0.5833, 0.5, 0.5833, 0.4375, 0.625, 0.875, 0.625, 0.9375, 0.5833, 0.9375, 0.5833, 0.875, 0.625, 0.375, 0.625, 0.4375, 0.5833, 0.4375, 0.5833, 0.375, 0.625, 0.8125, 0.625, 0.875, 0.5833, 0.875, 0.5833, 0.8125, 0.625, 0.3125, 0.625, 0.375, 0.5833, 0.375, 0.5833, 0.3125, 0.625, 0.75, 0.625, 0.8125, 0.5833, 0.8125, 0.5833, 0.75, 0.625, 0.25, 0.625, 0.3125, 0.5833, 0.3125, 0.5833, 0.25, 0.5833, 0.4375, 0.5833, 0.5, 0.5417, 0.5, 0.5417, 0.4375, 0.5833, 0.875, 0.5833, 0.9375, 0.5417, 0.9375, 0.5417, 0.875, 0.5833, 0.375, 0.5833, 0.4375, 0.5417, 0.4375, 0.5417, 0.375, 0.5833, 0.8125, 0.5833, 0.875, 0.5417, 0.875, 0.5417, 0.8125, 0.5833, 0.3125, 0.5833, 0.375, 0.5417, 0.375, 0.5417, 0.3125, 0.5833, 0.75, 0.5833, 0.8125, 0.5417, 0.8125, 0.5417, 0.75, 0.5833, 0.25, 0.5833, 0.3125, 0.5417, 0.3125, 0.5417, 0.25, 0.5833, 0.6875, 0.5833, 0.75, 0.5417, 0.75, 0.5417, 0.6875, 0.5833, 0.1875, 0.5833, 0.25, 0.5417, 0.25, 0.5417, 0.1875, 0.5833, 0.625, 0.5833, 0.6875, 0.5417, 0.6875, 0.5417, 0.625, 0.5833, 0.125, 0.5833, 0.1875, 0.5417, 0.1875, 0.5417, 0.125, 0.5833, 0.5625, 0.5833, 0.625, 0.5417, 0.625, 0.5417, 0.5625, 0.5833, 0.0625, 0.5833, 0.125, 0.5417, 0.125, 0.5417, 0.0625, 0.5833, 0.5, 0.5833, 0.5625, 0.5417, 0.5625, 0.5417, 0.5, 0.5833, 0.9375, 0.5625, 1.0, 0.5417, 0.9375, 0.5625, 0.0, 0.5833, 0.0625, 0.5417, 0.0625, 0.5417, 0.1875, 0.5417, 0.25, 0.5, 0.25, 0.5, 0.1875, 0.5417, 0.625, 0.5417, 0.6875, 0.5, 0.6875, 0.5, 0.625, 0.5417, 0.125, 0.5417, 0.1875, 0.5, 0.1875, 0.5, 0.125, 0.5417, 0.5625, 0.5417, 0.625, 0.5, 0.625, 0.5, 0.5625, 0.5417, 0.0625, 0.5417, 0.125, 0.5, 0.125, 0.5, 0.0625, 0.5417, 0.5, 0.5417, 0.5625, 0.5, 0.5625, 0.5, 0.5, 0.5417, 0.9375, 0.5208, 1.0, 0.5, 0.9375, 0.5208, 0.0, 0.5417, 0.0625, 0.5, 0.0625, 0.5417, 0.4375, 0.5417, 0.5, 0.5, 0.5, 0.5, 0.4375, 0.5417, 0.875, 0.5417, 0.9375, 0.5, 0.9375, 0.5, 0.875, 0.5417, 0.375, 0.5417, 0.4375, 0.5, 0.4375, 0.5, 0.375, 0.5417, 0.8125, 0.5417, 0.875, 0.5, 0.875, 0.5, 0.8125, 0.5417, 0.3125, 0.5417, 0.375, 0.5, 0.375, 0.5, 0.3125, 0.5417, 0.75, 0.5417, 0.8125, 0.5, 0.8125, 0.5, 0.75, 0.5417, 0.25, 0.5417, 0.3125, 0.5, 0.3125, 0.5, 0.25, 0.5417, 0.6875, 0.5417, 0.75, 0.5, 0.75, 0.5, 0.6875, 0.5, 0.875, 0.5, 0.9375, 0.4583, 0.9375, 0.4583, 0.875, 0.5, 0.375, 0.5, 0.4375, 0.4583, 0.4375, 0.4583, 0.375, 0.5, 0.8125, 0.5, 0.875, 0.4583, 0.875, 0.4583, 0.8125, 0.5, 0.3125, 0.5, 0.375, 0.4583, 0.375, 0.4583, 0.3125, 0.5, 0.75, 0.5, 0.8125, 0.4583, 0.8125, 0.4583, 0.75, 0.5, 0.25, 0.5, 0.3125, 0.4583, 0.3125, 0.4583, 0.25, 0.5, 0.6875, 0.5, 0.75, 0.4583, 0.75, 0.4583, 0.6875, 0.5, 0.1875, 0.5, 0.25, 0.4583, 0.25, 0.4583, 0.1875, 0.5, 0.625, 0.5, 0.6875, 0.4583, 0.6875, 0.4583, 0.625, 0.5, 0.125, 0.5, 0.1875, 0.4583, 0.1875, 0.4583, 0.125, 0.5, 0.5625, 0.5, 0.625, 0.4583, 0.625, 0.4583, 0.5625, 0.5, 0.0625, 0.5, 0.125, 0.4583, 0.125, 0.4583, 0.0625, 0.5, 0.5, 0.5, 0.5625, 0.4583, 0.5625, 0.4583, 0.5, 0.5, 0.9375, 0.4792, 1.0, 0.4583, 0.9375, 0.4792, 0.0, 0.5, 0.0625, 0.4583, 0.0625, 0.5, 0.4375, 0.5, 0.5, 0.4583, 0.5, 0.4583, 0.4375, 0.4583, 0.625, 0.4583, 0.6875, 0.4167, 0.6875, 0.4167, 0.625, 0.4583, 0.125, 0.4583, 0.1875, 0.4167, 0.1875, 0.4167, 0.125, 0.4583, 0.5625, 0.4583, 0.625, 0.4167, 0.625, 0.4167, 0.5625, 0.4583, 0.0625, 0.4583, 0.125, 0.4167, 0.125, 0.4167, 0.0625, 0.4583, 0.5, 0.4583, 0.5625, 0.4167, 0.5625, 0.4167, 0.5, 0.4583, 0.9375, 0.4375, 1.0, 0.4167, 0.9375, 0.4375, 0.0, 0.4583, 0.0625, 0.4167, 0.0625, 0.4583, 0.4375, 0.4583, 0.5, 0.4167, 0.5, 0.4167, 0.4375, 0.4583, 0.875, 0.4583, 0.9375, 0.4167, 0.9375, 0.4167, 0.875, 0.4583, 0.375, 0.4583, 0.4375, 0.4167, 0.4375, 0.4167, 0.375, 0.4583, 0.8125, 0.4583, 0.875, 0.4167, 0.875, 0.4167, 0.8125, 0.4583, 0.3125, 0.4583, 0.375, 0.4167, 0.375, 0.4167, 0.3125, 0.4583, 0.75, 0.4583, 0.8125, 0.4167, 0.8125, 0.4167, 0.75, 0.4583, 0.25, 0.4583, 0.3125, 0.4167, 0.3125, 0.4167, 0.25, 0.4583, 0.6875, 0.4583, 0.75, 0.4167, 0.75, 0.4167, 0.6875, 0.4583, 0.1875, 0.4583, 0.25, 0.4167, 0.25, 0.4167, 0.1875, 0.4167, 0.375, 0.4167, 0.4375, 0.375, 0.4375, 0.375, 0.375, 0.4167, 0.8125, 0.4167, 0.875, 0.375, 0.875, 0.375, 0.8125, 0.4167, 0.3125, 0.4167, 0.375, 0.375, 0.375, 0.375, 0.3125, 0.4167, 0.75, 0.4167, 0.8125, 0.375, 0.8125, 0.375, 0.75, 0.4167, 0.25, 0.4167, 0.3125, 0.375, 0.3125, 0.375, 0.25, 0.4167, 0.6875, 0.4167, 0.75, 0.375, 0.75, 0.375, 0.6875, 0.4167, 0.1875, 0.4167, 0.25, 0.375, 0.25, 0.375, 0.1875, 0.4167, 0.625, 0.4167, 0.6875, 0.375, 0.6875, 0.375, 0.625, 0.4167, 0.125, 0.4167, 0.1875, 0.375, 0.1875, 0.375, 0.125, 0.4167, 0.5625, 0.4167, 0.625, 0.375, 0.625, 0.375, 0.5625, 0.4167, 0.0625, 0.4167, 0.125, 0.375, 0.125, 0.375, 0.0625, 0.4167, 0.5, 0.4167, 0.5625, 0.375, 0.5625, 0.375, 0.5, 0.4167, 0.9375, 0.3958, 1.0, 0.375, 0.9375, 0.3958, 0.0, 0.4167, 0.0625, 0.375, 0.0625, 0.4167, 0.4375, 0.4167, 0.5, 0.375, 0.5, 0.375, 0.4375, 0.4167, 0.875, 0.4167, 0.9375, 0.375, 0.9375, 0.375, 0.875, 0.375, 0.125, 0.375, 0.1875, 0.3333, 0.1875, 0.3333, 0.125, 0.375, 0.5625, 0.375, 0.625, 0.3333, 0.625, 0.3333, 0.5625, 0.375, 0.0625, 0.375, 0.125, 0.3333, 0.125, 0.3333, 0.0625, 0.375, 0.5, 0.375, 0.5625, 0.3333, 0.5625, 0.3333, 0.5, 0.375, 0.9375, 0.3542, 1.0, 0.3333, 0.9375, 0.3542, 0.0, 0.375, 0.0625, 0.3333, 0.0625, 0.375, 0.4375, 0.375, 0.5, 0.3333, 0.5, 0.3333, 0.4375, 0.375, 0.875, 0.375, 0.9375, 0.3333, 0.9375, 0.3333, 0.875, 0.375, 0.375, 0.375, 0.4375, 0.3333, 0.4375, 0.3333, 0.375, 0.375, 0.8125, 0.375, 0.875, 0.3333, 0.875, 0.3333, 0.8125, 0.375, 0.3125, 0.375, 0.375, 0.3333, 0.375, 0.3333, 0.3125, 0.375, 0.75, 0.375, 0.8125, 0.3333, 0.8125, 0.3333, 0.75, 0.375, 0.25, 0.375, 0.3125, 0.3333, 0.3125, 0.3333, 0.25, 0.375, 0.6875, 0.375, 0.75, 0.3333, 0.75, 0.3333, 0.6875, 0.375, 0.1875, 0.375, 0.25, 0.3333, 0.25, 0.3333, 0.1875, 0.375, 0.625, 0.375, 0.6875, 0.3333, 0.6875, 0.3333, 0.625, 0.3333, 0.3125, 0.3333, 0.375, 0.2917, 0.375, 0.2917, 0.3125, 0.3333, 0.75, 0.3333, 0.8125, 0.2917, 0.8125, 0.2917, 0.75, 0.3333, 0.25, 0.3333, 0.3125, 0.2917, 0.3125, 0.2917, 0.25, 0.3333, 0.6875, 0.3333, 0.75, 0.2917, 0.75, 0.2917, 0.6875, 0.3333, 0.1875, 0.3333, 0.25, 0.2917, 0.25, 0.2917, 0.1875, 0.3333, 0.625, 0.3333, 0.6875, 0.2917, 0.6875, 0.2917, 0.625, 0.3333, 0.125, 0.3333, 0.1875, 0.2917, 0.1875, 0.2917, 0.125, 0.3333, 0.5625, 0.3333, 0.625, 0.2917, 0.625, 0.2917, 0.5625, 0.3333, 0.0625, 0.3333, 0.125, 0.2917, 0.125, 0.2917, 0.0625, 0.3333, 0.5, 0.3333, 0.5625, 0.2917, 0.5625, 0.2917, 0.5, 0.3333, 0.9375, 0.3125, 1.0, 0.2917, 0.9375, 0.3125, 0.0, 0.3333, 0.0625, 0.2917, 0.0625, 0.3333, 0.4375, 0.3333, 0.5, 0.2917, 0.5, 0.2917, 0.4375, 0.3333, 0.875, 0.3333, 0.9375, 0.2917, 0.9375, 0.2917, 0.875, 0.3333, 0.375, 0.3333, 0.4375, 0.2917, 0.4375, 0.2917, 0.375, 0.3333, 0.8125, 0.3333, 0.875, 0.2917, 0.875, 0.2917, 0.8125, 0.2917, 0.0625, 0.2917, 0.125, 0.25, 0.125, 0.25, 0.0625, 0.2917, 0.5, 0.2917, 0.5625, 0.25, 0.5625, 0.25, 0.5, 0.2917, 0.9375, 0.2708, 1.0, 0.25, 0.9375, 0.2708, 0.0, 0.2917, 0.0625, 0.25, 0.0625, 0.2917, 0.4375, 0.2917, 0.5, 0.25, 0.5, 0.25, 0.4375, 0.2917, 0.875, 0.2917, 0.9375, 0.25, 0.9375, 0.25, 0.875, 0.2917, 0.375, 0.2917, 0.4375, 0.25, 0.4375, 0.25, 0.375, 0.2917, 0.8125, 0.2917, 0.875, 0.25, 0.875, 0.25, 0.8125, 0.2917, 0.3125, 0.2917, 0.375, 0.25, 0.375, 0.25, 0.3125, 0.2917, 0.75, 0.2917, 0.8125, 0.25, 0.8125, 0.25, 0.75, 0.2917, 0.25, 0.2917, 0.3125, 0.25, 0.3125, 0.25, 0.25, 0.2917, 0.6875, 0.2917, 0.75, 0.25, 0.75, 0.25, 0.6875, 0.2917, 0.1875, 0.2917, 0.25, 0.25, 0.25, 0.25, 0.1875, 0.2917, 0.625, 0.2917, 0.6875, 0.25, 0.6875, 0.25, 0.625, 0.2917, 0.125, 0.2917, 0.1875, 0.25, 0.1875, 0.25, 0.125, 0.2917, 0.5625, 0.2917, 0.625, 0.25, 0.625, 0.25, 0.5625, 0.25, 0.75, 0.25, 0.8125, 0.2083, 0.8125, 0.2083, 0.75, 0.25, 0.25, 0.25, 0.3125, 0.2083, 0.3125, 0.2083, 0.25, 0.25, 0.6875, 0.25, 0.75, 0.2083, 0.75, 0.2083, 0.6875, 0.25, 0.1875, 0.25, 0.25, 0.2083, 0.25, 0.2083, 0.1875, 0.25, 0.625, 0.25, 0.6875, 0.2083, 0.6875, 0.2083, 0.625, 0.25, 0.125, 0.25, 0.1875, 0.2083, 0.1875, 0.2083, 0.125, 0.25, 0.5625, 0.25, 0.625, 0.2083, 0.625, 0.2083, 0.5625, 0.25, 0.0625, 0.25, 0.125, 0.2083, 0.125, 0.2083, 0.0625, 0.25, 0.5, 0.25, 0.5625, 0.2083, 0.5625, 0.2083, 0.5, 0.25, 0.9375, 0.2292, 1.0, 0.2083, 0.9375, 0.2292, 0.0, 0.25, 0.0625, 0.2083, 0.0625, 0.25, 0.4375, 0.25, 0.5, 0.2083, 0.5, 0.2083, 0.4375, 0.25, 0.875, 0.25, 0.9375, 0.2083, 0.9375, 0.2083, 0.875, 0.25, 0.375, 0.25, 0.4375, 0.2083, 0.4375, 0.2083, 0.375, 0.25, 0.8125, 0.25, 0.875, 0.2083, 0.875, 0.2083, 0.8125, 0.25, 0.3125, 0.25, 0.375, 0.2083, 0.375, 0.2083, 0.3125, 0.2083, 0.5, 0.2083, 0.5625, 0.1667, 0.5625, 0.1667, 0.5, 0.2083, 0.9375, 0.1875, 1.0, 0.1667, 0.9375, 0.1875, 0.0, 0.2083, 0.0625, 0.1667, 0.0625, 0.2083, 0.4375, 0.2083, 0.5, 0.1667, 0.5, 0.1667, 0.4375, 0.2083, 0.875, 0.2083, 0.9375, 0.1667, 0.9375, 0.1667, 0.875, 0.2083, 0.375, 0.2083, 0.4375, 0.1667, 0.4375, 0.1667, 0.375, 0.2083, 0.8125, 0.2083, 0.875, 0.1667, 0.875, 0.1667, 0.8125, 0.2083, 0.3125, 0.2083, 0.375, 0.1667, 0.375, 0.1667, 0.3125, 0.2083, 0.75, 0.2083, 0.8125, 0.1667, 0.8125, 0.1667, 0.75, 0.2083, 0.25, 0.2083, 0.3125, 0.1667, 0.3125, 0.1667, 0.25, 0.2083, 0.6875, 0.2083, 0.75, 0.1667, 0.75, 0.1667, 0.6875, 0.2083, 0.1875, 0.2083, 0.25, 0.1667, 0.25, 0.1667, 0.1875, 0.2083, 0.625, 0.2083, 0.6875, 0.1667, 0.6875, 0.1667, 0.625, 0.2083, 0.125, 0.2083, 0.1875, 0.1667, 0.1875, 0.1667, 0.125, 0.2083, 0.5625, 0.2083, 0.625, 0.1667, 0.625, 0.1667, 0.5625, 0.2083, 0.0625, 0.2083, 0.125, 0.1667, 0.125, 0.1667, 0.0625, 0.1667, 0.25, 0.1667, 0.3125, 0.125, 0.3125, 0.125, 0.25, 0.1667, 0.6875, 0.1667, 0.75, 0.125, 0.75, 0.125, 0.6875, 0.1667, 0.1875, 0.1667, 0.25, 0.125, 0.25, 0.125, 0.1875, 0.1667, 0.625, 0.1667, 0.6875, 0.125, 0.6875, 0.125, 0.625, 0.1667, 0.125, 0.1667, 0.1875, 0.125, 0.1875, 0.125, 0.125, 0.1667, 0.5625, 0.1667, 0.625, 0.125, 0.625, 0.125, 0.5625, 0.1667, 0.0625, 0.1667, 0.125, 0.125, 0.125, 0.125, 0.0625, 0.1667, 0.5, 0.1667, 0.5625, 0.125, 0.5625, 0.125, 0.5, 0.1667, 0.9375, 0.1458, 1.0, 0.125, 0.9375, 0.1458, 0.0, 0.1667, 0.0625, 0.125, 0.0625, 0.1667, 0.4375, 0.1667, 0.5, 0.125, 0.5, 0.125, 0.4375, 0.1667, 0.875, 0.1667, 0.9375, 0.125, 0.9375, 0.125, 0.875, 0.1667, 0.375, 0.1667, 0.4375, 0.125, 0.4375, 0.125, 0.375, 0.1667, 0.8125, 0.1667, 0.875, 0.125, 0.875, 0.125, 0.8125, 0.1667, 0.3125, 0.1667, 0.375, 0.125, 0.375, 0.125, 0.3125, 0.1667, 0.75, 0.1667, 0.8125, 0.125, 0.8125, 0.125, 0.75, 0.125, 0.9375, 0.1042, 1.0, 0.08333, 0.9375, 0.1042, 0.0, 0.125, 0.0625, 0.08333, 0.0625, 0.125, 0.4375, 0.125, 0.5, 0.08333, 0.5, 0.08333, 0.4375, 0.125, 0.875, 0.125, 0.9375, 0.08333, 0.9375, 0.08333, 0.875, 0.125, 0.375, 0.125, 0.4375, 0.08333, 0.4375, 0.08333, 0.375, 0.125, 0.8125, 0.125, 0.875, 0.08333, 0.875, 0.08333, 0.8125, 0.125, 0.3125, 0.125, 0.375, 0.08333, 0.375, 0.08333, 0.3125, 0.125, 0.75, 0.125, 0.8125, 0.08333, 0.8125, 0.08333, 0.75, 0.125, 0.25, 0.125, 0.3125, 0.08333, 0.3125, 0.08333, 0.25, 0.125, 0.6875, 0.125, 0.75, 0.08333, 0.75, 0.08333, 0.6875, 0.125, 0.1875, 0.125, 0.25, 0.08333, 0.25, 0.08333, 0.1875, 0.125, 0.625, 0.125, 0.6875, 0.08333, 0.6875, 0.08333, 0.625, 0.125, 0.125, 0.125, 0.1875, 0.08333, 0.1875, 0.08333, 0.125, 0.125, 0.5625, 0.125, 0.625, 0.08333, 0.625, 0.08333, 0.5625, 0.125, 0.0625, 0.125, 0.125, 0.08333, 0.125, 0.08333, 0.0625, 0.125, 0.5, 0.125, 0.5625, 0.08333, 0.5625, 0.08333, 0.5, 0.08333, 0.6875, 0.08333, 0.75, 0.04167, 0.75, 0.04167, 0.6875, 0.08333, 0.1875, 0.08333, 0.25, 0.04167, 0.25, 0.04167, 0.1875, 0.08333, 0.625, 0.08333, 0.6875, 0.04167, 0.6875, 0.04167, 0.625, 0.08333, 0.125, 0.08333, 0.1875, 0.04167, 0.1875, 0.04167, 0.125, 0.08333, 0.5625, 0.08333, 0.625, 0.04167, 0.625, 0.04167, 0.5625, 0.08333, 0.0625, 0.08333, 0.125, 0.04167, 0.125, 0.04167, 0.0625, 0.08333, 0.5, 0.08333, 0.5625, 0.04167, 0.5625, 0.04167, 0.5, 0.08333, 0.9375, 0.0625, 1.0, 0.04167, 0.9375, 0.0625, 0.0, 0.08333, 0.0625, 0.04167, 0.0625, 0.08333, 0.4375, 0.08333, 0.5, 0.04167, 0.5, 0.04167, 0.4375, 0.08333, 0.875, 0.08333, 0.9375, 0.04167, 0.9375, 0.04167, 0.875, 0.08333, 0.375, 0.08333, 0.4375, 0.04167, 0.4375, 0.04167, 0.375, 0.08333, 0.8125, 0.08333, 0.875, 0.04167, 0.875, 0.04167, 0.8125, 0.08333, 0.3125, 0.08333, 0.375, 0.04167, 0.375, 0.04167, 0.3125, 0.08333, 0.75, 0.08333, 0.8125, 0.04167, 0.8125, 0.04167, 0.75, 0.08333, 0.25, 0.08333, 0.3125, 0.04167, 0.3125, 0.04167, 0.25, 0.04167, 0.4375, 0.04167, 0.5, 0.0, 0.5, 0.0, 0.4375, 0.04167, 0.875, 0.04167, 0.9375, 2.98e-08, 0.9375, 0.0, 0.875, 0.04167, 0.375, 0.04167, 0.4375, 0.0, 0.4375, 0.0, 0.375, 0.04167, 0.8125, 0.04167, 0.875, 0.0, 0.875, 0.0, 0.8125, 0.04167, 0.3125, 0.04167, 0.375, 0.0, 0.375, 0.0, 0.3125, 0.04167, 0.75, 0.04167, 0.8125, 0.0, 0.8125, 0.0, 0.75, 0.04167, 0.25, 0.04167, 0.3125, 0.0, 0.3125, 0.0, 0.25, 0.04167, 0.6875, 0.04167, 0.75, 0.0, 0.75, 0.0, 0.6875, 0.04167, 0.1875, 0.04167, 0.25, 0.0, 0.25, 0.0, 0.1875, 0.04167, 0.625, 0.04167, 0.6875, 0.0, 0.6875, 0.0, 0.625, 0.04167, 0.125, 0.04167, 0.1875, 0.0, 0.1875, 0.0, 0.125, 0.04167, 0.5625, 0.04167, 0.625, 0.0, 0.625, 0.0, 0.5625, 0.04167, 0.0625, 0.04167, 0.125, 0.0, 0.125, 2.98e-08, 0.0625, 0.04167, 0.5, 0.04167, 0.5625, 0.0, 0.5625, 0.0, 0.5, 0.04167, 0.9375, 0.02083, 1.0, 2.98e-08, 0.9375, 0.02083, 0.0, 0.04167, 0.0625, 2.98e-08, 0.0625, 1.0, 0.1875, 1.0, 0.25, 0.9583, 0.25, 0.9583, 0.1875, 1.0, 0.625, 1.0, 0.6875, 0.9583, 0.6875, 0.9583, 0.625, 1.0, 0.125, 1.0, 0.1875, 0.9583, 0.1875, 0.9583, 0.125, 1.0, 0.5625, 1.0, 0.625, 0.9583, 0.625, 0.9583, 0.5625, 1.0, 0.0625, 1.0, 0.125, 0.9583, 0.125, 0.9583, 0.0625, 1.0, 0.5, 1.0, 0.5625, 0.9583, 0.5625, 0.9583, 0.5, 1.0, 0.9375, 0.9792, 1.0, 0.9583, 0.9375, 0.9792, 0.0, 1.0, 0.0625, 0.9583, 0.0625, 1.0, 0.4375, 1.0, 0.5, 0.9583, 0.5, 0.9583, 0.4375, 1.0, 0.875, 1.0, 0.9375, 0.9583, 0.9375, 0.9583, 0.875, 1.0, 0.375, 1.0, 0.4375, 0.9583, 0.4375, 0.9583, 0.375, 1.0, 0.8125, 1.0, 0.875, 0.9583, 0.875, 0.9583, 0.8125, 1.0, 0.3125, 1.0, 0.375, 0.9583, 0.375, 0.9583, 0.3125, 1.0, 0.75, 1.0, 0.8125, 0.9583, 0.8125, 0.9583, 0.75, 1.0, 0.25, 1.0, 0.3125, 0.9583, 0.3125, 0.9583, 0.25, 1.0, 0.6875, 1.0, 0.75, 0.9583, 0.75, 0.9583, 0.6875, 0.9583, 0.375, 0.9583, 0.4375, 0.9167, 0.4375, 0.9167, 0.375, 0.9583, 0.8125, 0.9583, 0.875, 0.9167, 0.875, 0.9167, 0.8125, 0.9583, 0.3125, 0.9583, 0.375, 0.9167, 0.375, 0.9167, 0.3125, 0.9583, 0.75, 0.9583, 0.8125, 0.9167, 0.8125, 0.9167, 0.75, 0.9583, 0.25, 0.9583, 0.3125, 0.9167, 0.3125, 0.9167, 0.25, 0.9583, 0.6875, 0.9583, 0.75, 0.9167, 0.75, 0.9167, 0.6875, 0.9583, 0.1875, 0.9583, 0.25, 0.9167, 0.25, 0.9167, 0.1875, 0.9583, 0.625, 0.9583, 0.6875, 0.9167, 0.6875, 0.9167, 0.625, 0.9583, 0.125, 0.9583, 0.1875, 0.9167, 0.1875, 0.9167, 0.125, 0.9583, 0.5625, 0.9583, 0.625, 0.9167, 0.625, 0.9167, 0.5625, 0.9583, 0.0625, 0.9583, 0.125, 0.9167, 0.125, 0.9167, 0.0625, 0.9583, 0.5, 0.9583, 0.5625, 0.9167, 0.5625, 0.9167, 0.5, 0.9583, 0.9375, 0.9375, 1.0, 0.9167, 0.9375, 0.9375, 0.0, 0.9583, 0.0625, 0.9167, 0.0625, 0.9583, 0.4375, 0.9583, 0.5, 0.9167, 0.5, 0.9167, 0.4375, 0.9583, 0.875, 0.9583, 0.9375, 0.9167, 0.9375, 0.9167, 0.875, 0.9167, 0.125, 0.9167, 0.1875, 0.875, 0.1875, 0.875, 0.125, 0.9167, 0.5625, 0.9167, 0.625, 0.875, 0.625, 0.875, 0.5625, 0.9167, 0.0625, 0.9167, 0.125, 0.875, 0.125, 0.875, 0.0625, 0.9167, 0.5, 0.9167, 0.5625, 0.875, 0.5625, 0.875, 0.5, 0.9167, 0.9375, 0.8958, 1.0, 0.875, 0.9375, 0.8958, 0.0, 0.9167, 0.0625, 0.875, 0.0625, 0.9167, 0.4375, 0.9167, 0.5, 0.875, 0.5, 0.875, 0.4375, 0.9167, 0.875, 0.9167, 0.9375, 0.875, 0.9375, 0.875, 0.875, 0.9167, 0.375, 0.9167, 0.4375, 0.875, 0.4375, 0.875, 0.375, 0.9167, 0.8125, 0.9167, 0.875, 0.875, 0.875, 0.875, 0.8125, 0.9167, 0.3125, 0.9167, 0.375, 0.875, 0.375, 0.875, 0.3125, 0.9167, 0.75, 0.9167, 0.8125, 0.875, 0.8125, 0.875, 0.75, 0.9167, 0.25, 0.9167, 0.3125, 0.875, 0.3125, 0.875, 0.25, 0.9167, 0.6875, 0.9167, 0.75, 0.875, 0.75, 0.875, 0.6875, 0.9167, 0.1875, 0.9167, 0.25, 0.875, 0.25, 0.875, 0.1875, 0.9167, 0.625, 0.9167, 0.6875, 0.875, 0.6875, 0.875, 0.625, 0.875, 0.8125, 0.875, 0.875, 0.8333, 0.875, 0.8333, 0.8125, 0.875, 0.3125, 0.875, 0.375, 0.8333, 0.375, 0.8333, 0.3125, 0.875, 0.75, 0.875, 0.8125, 0.8333, 0.8125, 0.8333, 0.75, 0.875, 0.25, 0.875, 0.3125, 0.8333, 0.3125, 0.8333, 0.25, 0.875, 0.6875, 0.875, 0.75, 0.8333, 0.75, 0.8333, 0.6875, 0.875, 0.1875, 0.875, 0.25, 0.8333, 0.25, 0.8333, 0.1875, 0.875, 0.625, 0.875, 0.6875, 0.8333, 0.6875, 0.8333, 0.625, 0.875, 0.125, 0.875, 0.1875, 0.8333, 0.1875, 0.8333, 0.125, 0.875, 0.5625, 0.875, 0.625, 0.8333, 0.625, 0.8333, 0.5625, 0.875, 0.0625, 0.875, 0.125, 0.8333, 0.125, 0.8333, 0.0625, 0.875, 0.5, 0.875, 0.5625, 0.8333, 0.5625, 0.8333, 0.5, 0.875, 0.9375, 0.8542, 1.0, 0.8333, 0.9375, 0.8542, 0.0, 0.875, 0.0625, 0.8333, 0.0625, 0.875, 0.4375, 0.875, 0.5, 0.8333, 0.5, 0.8333, 0.4375, 0.875, 0.875, 0.875, 0.9375, 0.8333, 0.9375, 0.8333, 0.875, 0.875, 0.375, 0.875, 0.4375, 0.8333, 0.4375, 0.8333, 0.375, 0.8333, 0.5625, 0.8333, 0.625, 0.7917, 0.625, 0.7917, 0.5625, 0.8333, 0.0625, 0.8333, 0.125, 0.7917, 0.125, 0.7917, 0.0625, 0.8333, 0.5, 0.8333, 0.5625, 0.7917, 0.5625, 0.7917, 0.5, 0.8333, 0.9375, 0.8125, 1.0, 0.7917, 0.9375, 0.8125, 0.0, 0.8333, 0.0625, 0.7917, 0.0625, 0.8333, 0.4375, 0.8333, 0.5, 0.7917, 0.5, 0.7917, 0.4375, 0.8333, 0.875, 0.8333, 0.9375, 0.7917, 0.9375, 0.7917, 0.875, 0.8333, 0.375, 0.8333, 0.4375, 0.7917, 0.4375, 0.7917, 0.375, 0.8333, 0.8125, 0.8333, 0.875, 0.7917, 0.875, 0.7917, 0.8125, 0.8333, 0.3125, 0.8333, 0.375, 0.7917, 0.375, 0.7917, 0.3125, 0.8333, 0.75, 0.8333, 0.8125, 0.7917, 0.8125, 0.7917, 0.75, 0.8333, 0.25, 0.8333, 0.3125, 0.7917, 0.3125, 0.7917, 0.25, 0.8333, 0.6875, 0.8333, 0.75, 0.7917, 0.75, 0.7917, 0.6875, 0.8333, 0.1875, 0.8333, 0.25, 0.7917, 0.25, 0.7917, 0.1875, 0.8333, 0.625, 0.8333, 0.6875, 0.7917, 0.6875, 0.7917, 0.625, 0.8333, 0.125, 0.8333, 0.1875, 0.7917, 0.1875, 0.7917, 0.125, 0.7917, 0.3125, 0.7917, 0.375, 0.75, 0.375, 0.75, 0.3125, 0.7917, 0.75, 0.7917, 0.8125, 0.75, 0.8125, 0.75, 0.75, 0.7917, 0.25, 0.7917, 0.3125, 0.75, 0.3125, 0.75, 0.25, 0.7917, 0.6875, 0.7917, 0.75, 0.75, 0.75, 0.75, 0.6875, 0.7917, 0.1875, 0.7917, 0.25, 0.75, 0.25, 0.75, 0.1875, 0.7917, 0.625, 0.7917, 0.6875, 0.75, 0.6875, 0.75, 0.625, 0.7917, 0.125, 0.7917, 0.1875, 0.75, 0.1875, 0.75, 0.125, 0.7917, 0.5625, 0.7917, 0.625, 0.75, 0.625, 0.75, 0.5625, 0.7917, 0.0625, 0.7917, 0.125, 0.75, 0.125, 0.75, 0.0625, 0.7917, 0.5, 0.7917, 0.5625, 0.75, 0.5625, 0.75, 0.5, 0.7917, 0.9375, 0.7708, 1.0, 0.75, 0.9375, 0.7708, 0.0, 0.7917, 0.0625, 0.75, 0.0625, 0.7917, 0.4375, 0.7917, 0.5, 0.75, 0.5, 0.75, 0.4375, 0.7917, 0.875, 0.7917, 0.9375, 0.75, 0.9375, 0.75, 0.875, 0.7917, 0.375, 0.7917, 0.4375, 0.75, 0.4375, 0.75, 0.375, 0.7917, 0.8125, 0.7917, 0.875, 0.75, 0.875, 0.75, 0.8125, 0.375, 0.0, 0.625, 0.0, 0.625, 0.25, 0.375, 0.25, 0.375, 0.25, 0.625, 0.25, 0.625, 0.5, 0.375, 0.5, 0.375, 0.5, 0.625, 0.5, 0.625, 0.75, 0.375, 0.75, 0.375, 0.75, 0.625, 0.75, 0.625, 1.0, 0.375, 1.0, 0.125, 0.5, 0.375, 0.5, 0.375, 0.75, 0.125, 0.75, 0.625, 0.5, 0.875, 0.5, 0.875, 0.75, 0.625, 0.75, 0.375, 0.0, 0.625, 0.0, 0.625, 0.25, 0.375, 0.25, 0.375, 0.25, 0.625, 0.25, 0.625, 0.5, 0.375, 0.5, 0.375, 0.5, 0.625, 0.5, 0.625, 0.75, 0.375, 0.75, 0.375, 0.75, 0.625, 0.75, 0.625, 1.0, 0.375, 1.0, 0.125, 0.5, 0.375, 0.5, 0.375, 0.75, 0.125, 0.75, 0.625, 0.5, 0.875, 0.5, 0.875, 0.75, 0.625, 0.75])
me_sphere.materials.append(mat_snackfoilred)
me_sphere.materials.append(mat_snackgoldseal)
me_sphere.update()

# ---- objects
ob_snackpack = bpy.data.objects.new('SnackPack', me_sphere)

# ---- transforms, parenting, visibility, modifiers, constraints
ob_snackpack.location = (0.0, 0.0, 0.0)
ob_snackpack.scale = (0.85, 0.44, 1.05)

# ---- collection membership
scene.collection.objects.link(ob_snackpack)

# ---- scene / render settings (as saved in the file)
scene.frame_start = 1; scene.frame_end = 250; scene.frame_set(1)
scene.render.engine = 'BLENDER_EEVEE_NEXT'
scene.render.bake_bias = 0.0
scene.render.bake_samples = 0
scene.render.compositor_device = 'GPU'
scene.eevee.use_volume_custom_range = False
scene.eevee.fast_gi_thickness_near = 0.1
scene.eevee.fast_gi_thickness_far = 0.0
scene.eevee.ray_tracing_options.screen_trace_thickness = 0.1
bpy.context.view_layer.update()

# ---- added for rendering (the .blend has no active camera and no usable light): camera, sun + grey world if the file has none
cam_auto = bpy.data.cameras.new('AutoCamera')
cam_auto.lens = 50.0
cam_auto.sensor_width = 36.0
cam_auto.clip_end = 1000.0
ob_auto_camera = bpy.data.objects.new('AutoCamera', cam_auto)
scene.collection.objects.link(ob_auto_camera)
ob_auto_camera.location = (1.36917, -1.643, 1.09534)
ob_auto_camera.rotation_euler = (1.09748, -7.21219e-08, 0.694738)
scene.camera = ob_auto_camera
light_auto_sun = bpy.data.lights.new('AutoSun', 'SUN')
light_auto_sun.energy = 3.0
light_auto_sun.angle = 0.0523599
ob_auto_sun = bpy.data.objects.new('AutoSun', light_auto_sun)
scene.collection.objects.link(ob_auto_sun)
ob_auto_sun.rotation_euler = (0.872665, 0.174533, 0.523599)
if scene.world is None:
    world_auto = bpy.data.worlds.new('AutoWorld')
    world_auto.color = (0.3, 0.3, 0.3)
    scene.world = world_auto
bpy.context.view_layer.update()
